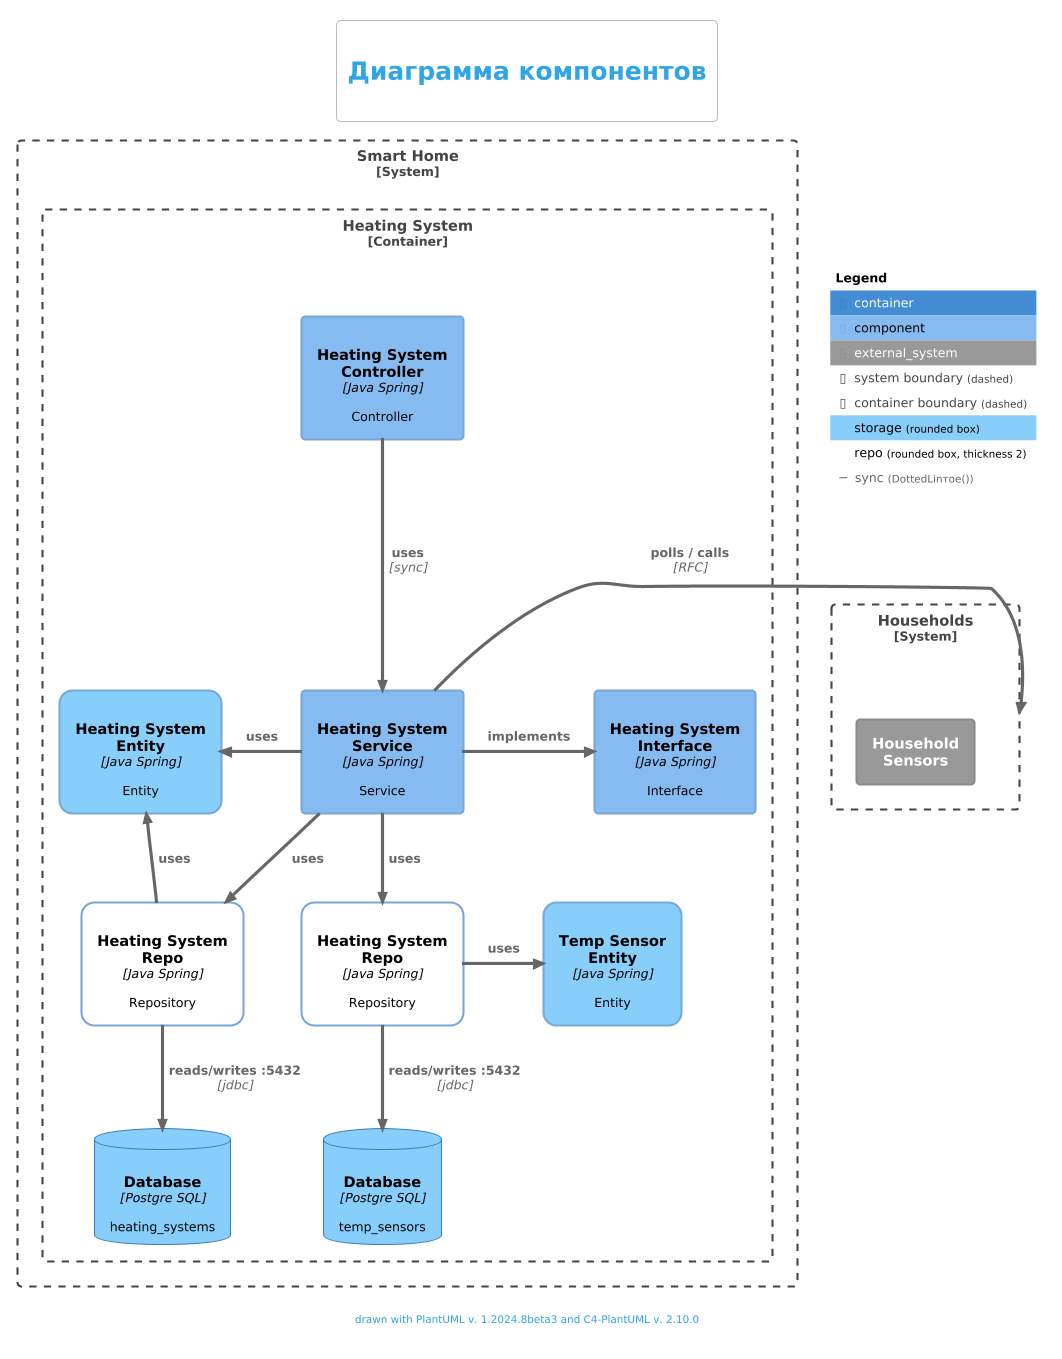

The diagram above was rendered by PlantUML. Its source (embedded in the PNG):
@startuml
!theme cerulean-outline

!include <C4/C4_Container>
!include <c4/C4_Component.puml>


skinparam ParticipantPadding 130

title \n= Диаграмма компонентов\n

AddElementTag("storage", $shape=RoundedBoxShape(), $bgColor="lightSkyBlue", $fontColor="black")
AddElementTag("repo", $shape=RoundedBoxShape(), $bgColor="transparent", $borderThickness=2, $fontColor="black")

AddRelTag("db", $textColor=$ARROW_FONT_COLOR, $lineColor=$ARROW_COLOR, $lineStyle=DashedLine())
AddRelTag("async", $textColor=$ARROW_FONT_COLOR, $lineColor=$ARROW_COLOR, $lineStyle=DashedLine())
AddRelTag("sync", $textColor=$ARROW_FONT_COLOR, $lineColor=$ARROW_COLOR, $lineStyle=DottedLinтоe())
AddRelTag("sync/async", $textColor=$ARROW_FONT_COLOR, $lineColor=$ARROW_COLOR, $lineStyle=DottedLinтоe())

System_Boundary(c1, "Smart Home") {

    Container_Boundary(heating-srv, "Heating System") {

        Component(ctr, Heating System\n Controller, Java Spring, Controller, $sprite="spring,scale=.5")
        Component(srv, Heating System\n Service, Java Spring, Service, $sprite="spring,scale=.5")
        Component(interface, Heating System\n Interface, Java Spring, Interface, $sprite="spring,scale=.5")

        Component(heating_repo, Heating System\n Repo, Java Spring, Repository, $sprite="spring,scale=.5", $tags=repo)
        Component(temp_repo, Heating System\n Repo, Java Spring, Repository, $sprite="spring,scale=.5", $tags=repo)

        Component(heating_entity, Heating System\n Entity, Java Spring, Entity, $sprite="spring,scale=.5", $tags=storage)
        Component(temp_entity, Temp Sensor\n Entity, Java Spring, Entity, $sprite="spring,scale=.5", $tags=storage)

        ContainerDb(heating_db, "Database", "Postgre SQL", "heating_systems", $sprite="postgresql", $tags="storage")
        ContainerDb(temp_db, "Database", "Postgre SQL", "temp_sensors", $sprite="postgresql", $tags="storage")

    }
}

System_Boundary(household_sys, "Households") {
    System_Ext(sensors, "Household\n Sensors")
}

Rel_Neighbor(srv, household_sys, "polls / calls", "RFC", $tags=sync)

Rel(ctr, srv, "uses", "sync", $tags=sync)
Rel_Neighbor(srv, interface, "implements")

Rel(srv, heating_repo, "uses")
Rel(srv, temp_repo, "uses")

Rel(heating_repo, heating_db, "reads/writes :5432", "jdbc")
Rel(temp_repo, temp_db, "reads/writes :5432", "jdbc")

Rel_L(srv, heating_entity, "uses")
Rel_L(heating_repo, heating_entity, "uses")

Rel_R(temp_repo, temp_entity, "uses")


SHOW_FLOATING_LEGEND()

footer drawn with PlantUML v. %version() and C4-PlantUML v. C4Version()
@enduml